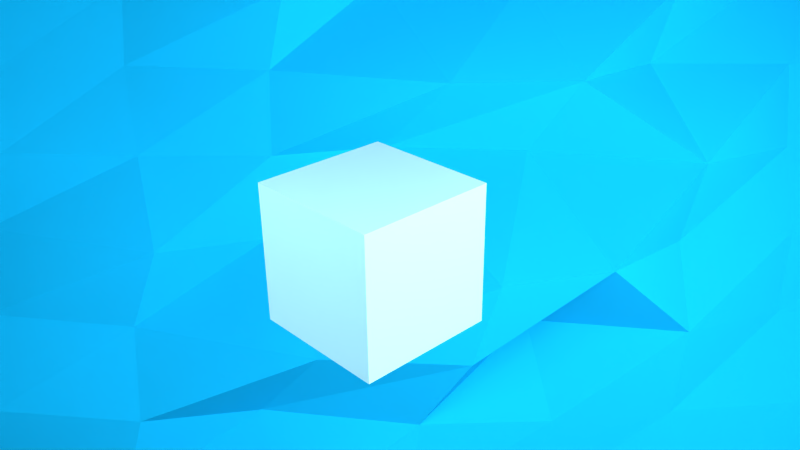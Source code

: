 # Source: example.blend  (saved by Blender 2.71.0; exported with 4.5.12 LTS)
import bpy
from mathutils import Matrix  # noqa: F401  (used for matrix-valued properties, if any)

bpy.ops.wm.read_factory_settings(use_empty=True)
scene = bpy.context.scene
scene.name = 'Scene'

# ---- collections
col_collection_1 = bpy.data.collections.new('Collection 1'); scene.collection.children.link(col_collection_1)

# ---- materials (node trees are filled in below, after node groups)
mat_material_003 = bpy.data.materials.new('Material.003')
mat_material_003.alpha_threshold = 0.0
mat_material_003.roughness = 0.5
mat_material_003.line_color = (0.0, 0.0, 0.0, 1.0)
mat_material_002 = bpy.data.materials.new('Material.002')
mat_material_002.alpha_threshold = 0.0
mat_material_002.roughness = 0.5
mat_material_002.line_color = (0.0, 0.0, 0.0, 1.0)
mat_material_004 = bpy.data.materials.new('Material.004')
mat_material_004.alpha_threshold = 0.0
mat_material_004.roughness = 0.5
mat_material_004.line_color = (0.0, 0.0, 0.0, 1.0)

# ---- material node trees
mat_material_003.use_nodes = True; mat_material_003.node_tree.nodes.clear()
_N = mat_material_003.node_tree.nodes; _L = mat_material_003.node_tree.links
n0 = _N.new('ShaderNodeOutputMaterial'); n0.name = 'Material Output'; n0.location = (300, 300)
n1 = _N.new('ShaderNodeEmission'); n1.name = 'Emission'; n1.location = (110, 300)
n1.inputs[0].default_value = (0.2679, 0.6258, 0.8, 1.0)
n1.inputs[1].default_value = 8.0
_L.new(n1.outputs[0], n0.inputs[0])
n0.is_active_output = True
mat_material_002.use_nodes = True; mat_material_002.node_tree.nodes.clear()
_N = mat_material_002.node_tree.nodes; _L = mat_material_002.node_tree.links
n0 = _N.new('ShaderNodeOutputMaterial'); n0.name = 'Material Output'; n0.location = (300, 300)
n1 = _N.new('ShaderNodeBsdfDiffuse'); n1.name = 'Diffuse BSDF'; n1.location = (10, 300)
n1.inputs[0].default_value = (0.01005, 0.4945, 0.8, 1.0)
_L.new(n1.outputs[0], n0.inputs[0])
n0.is_active_output = True
mat_material_004.use_nodes = True; mat_material_004.node_tree.nodes.clear()
_N = mat_material_004.node_tree.nodes; _L = mat_material_004.node_tree.links
n0 = _N.new('ShaderNodeOutputMaterial'); n0.name = 'Material Output'; n0.location = (300, 300)
n1 = _N.new('ShaderNodeBsdfDiffuse'); n1.name = 'Diffuse BSDF'; n1.location = (10, 300)
_L.new(n1.outputs[0], n0.inputs[0])
n0.is_active_output = True

# ---- world
world_world = bpy.data.worlds.new('World'); scene.world = world_world
world_world.color = (0.05088, 0.05088, 0.05088)
world_world.use_sun_shadow = False
world_world.sun_shadow_jitter_overblur = 0.0
world_world.cycles.sampling_method = 'MANUAL'
world_world.cycles.sample_map_resolution = 256

# ---- cameras
cam_camera = bpy.data.cameras.new('Camera')
cam_camera.clip_end = 100.0
cam_camera.lens = 35.0
cam_camera.sensor_width = 32.0
cam_camera.sensor_height = 18.0
cam_camera.ortho_scale = 7.314
cam_camera.dof.focus_distance = 0.0

# ---- lights
light_lamp = bpy.data.lights.new('Lamp', 'POINT')
light_lamp.transmission_factor = 0.0
light_lamp.cutoff_distance = 30.0
light_lamp.energy = 100.0
light_lamp.shadow_buffer_clip_start = 1.001
light_lamp.shadow_soft_size = 0.1
light_lamp.shadow_maximum_resolution = 0.006
light_lamp.use_absolute_resolution = True
light_lamp.cycles.use_multiple_importance_sampling = False

# ---- meshes
me_plane_002 = bpy.data.meshes.new('Plane.002')
me_plane_002.from_pydata([(-1.0, -1.0, 0.0), (1.0, -1.0, 0.0), (-1.0, 1.0, 0.0), (1.0, 1.0, 0.0)], [], [(0, 1, 3, 2)])
me_plane_002.materials.append(mat_material_003)
me_plane_002.use_remesh_preserve_volume = False
me_plane_002.use_remesh_preserve_attributes = False
me_plane_002.use_mirror_vertex_groups = False
me_plane_002.update()
me_plane_001 = bpy.data.meshes.new('Plane.001')
me_plane_001.from_pydata([(-1.0, -1.0, 0.0), (1.0, -1.0, 0.0), (-1.0, 1.0, 0.0), (1.0, 1.0, 0.0)], [], [(0, 1, 3, 2)])
me_plane_001.materials.append(mat_material_003)
me_plane_001.use_remesh_preserve_volume = False
me_plane_001.use_remesh_preserve_attributes = False
me_plane_001.use_mirror_vertex_groups = False
me_plane_001.update()
me_plane = bpy.data.meshes.new('Plane')
me_plane.from_pydata([(-1.0, -1.0, 0.0), (1.0, -1.0, 0.0), (-1.0, 1.0, 0.0), (1.0, 1.0, 0.0), (-0.9984, -0.001318, 0.002295), (0.03191, -1.026, 0.04439), (1.01, -0.007744, 0.01348), (0.08322, 0.9335, 0.1158), (0.2248, -0.1797, 0.3128), (-0.9914, -0.5069, 0.01195), (0.556, -1.045, 0.07786), (1.011, 0.4915, 0.01487), (-0.4558, 0.9647, 0.06145), (-0.9929, 0.4943, 0.009888), (-0.4584, -1.033, 0.05786), (1.011, -0.5085, 0.01474), (0.5236, 0.9812, 0.0328), (0.1414, 0.387, 0.1967), (0.08592, -0.5687, 0.1195), (-0.3927, -0.0858, 0.1493), (0.5629, -0.05029, 0.08752), (0.5246, 0.4803, 0.03428), (-0.4804, 0.4843, 0.02728), (-0.4196, -0.5643, 0.1119), (0.5466, -0.5372, 0.06479), (-1.0, -0.75, 8.37e-06), (0.7579, -1.006, 0.011), (1.0, 0.75, 2.978e-06), (-0.7377, 0.9902, 0.01708), (-1.0, 0.75, 6.174e-06), (-0.7378, -1.01, 0.01692), (1.0, -0.75, 5.259e-06), (0.7508, 0.9994, 0.001064), (0.00583, 0.7453, 0.008112), (0.06824, -0.8046, 0.09494), (-0.741, -0.007171, 0.01248), (0.4235, -0.1387, 0.2414), (-0.9829, -0.2636, 0.02373), (0.3174, -1.054, 0.09374), (1.009, 0.2425, 0.01302), (-0.2036, 0.9629, 0.06461), (-0.9926, 0.2441, 0.01033), (-0.2325, -1.014, 0.02428), (1.01, -0.2581, 0.01413), (0.3257, 0.9395, 0.1053), (0.02032, 0.2338, 0.02827), (0.1765, -0.3911, 0.2455), (-0.1971, -0.04228, 0.07358), (0.7803, -0.02423, 0.04217), (0.572, 0.6924, 0.1002), (0.6057, 0.1655, 0.147), (0.3814, 0.395, 0.1828), (0.7826, 0.474, 0.04533), (-0.4929, 0.7443, 0.009933), (-0.4403, 0.2023, 0.08301), (-0.7229, 0.4783, 0.03773), (-0.1949, 0.4559, 0.07673), (-0.4408, -0.2974, 0.08243), (-0.4544, -0.7865, 0.06345), (-0.6987, -0.541, 0.07133), (-0.2051, -0.5359, 0.0625), (0.5741, -0.3093, 0.1031), (0.5383, -0.7806, 0.05327), (0.3253, -0.5602, 0.1047), (0.7729, -0.5183, 0.03186), (0.7537, 0.7471, 0.005087), (-0.167, 0.6837, 0.1154), (-0.09048, -0.3775, 0.2219), (0.7579, -0.2564, 0.01106), (0.2838, 0.7229, 0.04708), (0.2897, 0.2182, 0.05527), (0.7768, 0.2285, 0.03736), (-0.7265, 0.7312, 0.03269), (-0.7062, 0.2149, 0.061), (-0.188, 0.2004, 0.0863), (-0.7333, -0.2633, 0.02323), (-0.7394, -0.7585, 0.01482), (-0.1469, -0.8324, 0.1434), (0.284, -0.2772, 0.04735), (0.2985, -0.7888, 0.06748), (0.7684, -0.7647, 0.02564)], [], [(65, 27, 3, 32), (66, 33, 7, 40), (67, 46, 8, 47), (68, 43, 6, 48), (69, 49, 16, 44), (70, 50, 21, 51), (71, 39, 11, 52), (72, 53, 12, 28), (73, 54, 22, 55), (74, 45, 17, 56), (75, 57, 19, 35), (76, 58, 23, 59), (77, 34, 18, 60), (78, 61, 20, 36), (79, 62, 24, 63), (80, 31, 15, 64), (49, 65, 32, 16), (21, 52, 65, 49), (52, 11, 27, 65), (53, 66, 40, 12), (22, 56, 66, 53), (56, 17, 33, 66), (57, 67, 47, 19), (23, 60, 67, 57), (60, 18, 46, 67), (61, 68, 48, 20), (24, 64, 68, 61), (64, 15, 43, 68), (33, 69, 44, 7), (17, 51, 69, 33), (51, 21, 49, 69), (45, 70, 51, 17), (8, 36, 70, 45), (36, 20, 50, 70), (50, 71, 52, 21), (20, 48, 71, 50), (48, 6, 39, 71), (29, 72, 28, 2), (13, 55, 72, 29), (55, 22, 53, 72), (41, 73, 55, 13), (4, 35, 73, 41), (35, 19, 54, 73), (54, 74, 56, 22), (19, 47, 74, 54), (47, 8, 45, 74), (37, 75, 35, 4), (9, 59, 75, 37), (59, 23, 57, 75), (25, 76, 59, 9), (0, 30, 76, 25), (30, 14, 58, 76), (58, 77, 60, 23), (14, 42, 77, 58), (42, 5, 34, 77), (46, 78, 36, 8), (18, 63, 78, 46), (63, 24, 61, 78), (34, 79, 63, 18), (5, 38, 79, 34), (38, 10, 62, 79), (62, 80, 64, 24), (10, 26, 80, 62), (26, 1, 31, 80)])
me_plane.materials.append(mat_material_002)
me_plane.use_remesh_preserve_volume = False
me_plane.use_remesh_preserve_attributes = False
me_plane.use_mirror_vertex_groups = False
me_plane.update()
me_cube = bpy.data.meshes.new('Cube')
me_cube.from_pydata([(1.0, 1.0, -1.0), (1.0, -1.0, -1.0), (-1.0, -1.0, -1.0), (-1.0, 1.0, -1.0), (1.0, 1.0, 1.0), (1.0, -1.0, 1.0), (-1.0, -1.0, 1.0), (-1.0, 1.0, 1.0)], [], [(0, 1, 2, 3), (4, 7, 6, 5), (0, 4, 5, 1), (1, 5, 6, 2), (2, 6, 7, 3), (4, 0, 3, 7)])
me_cube.materials.append(mat_material_004)
me_cube.use_remesh_preserve_volume = False
me_cube.use_remesh_preserve_attributes = False
me_cube.use_mirror_vertex_groups = False
me_cube.update()

# ---- objects
ob_plane_002 = bpy.data.objects.new('Plane.002', me_plane_002)
ob_plane_001 = bpy.data.objects.new('Plane.001', me_plane_001)
ob_plane = bpy.data.objects.new('Plane', me_plane)
ob_cube = bpy.data.objects.new('Cube', me_cube)
ob_lamp = bpy.data.objects.new('Lamp', light_lamp)
ob_camera = bpy.data.objects.new('Camera', cam_camera)

# ---- transforms, parenting, visibility, modifiers, constraints
ob_plane_002.location = (-1.316, -7.35, 3.403)
ob_plane_002.rotation_euler = (-4.486e-08, 1.123, -1.377)
ob_plane_002.scale = (3.55, 3.55, 3.55)
ob_plane_002.lineart.crease_threshold = 0.0
ob_plane_001.location = (8.866, 1.156, 3.403)
ob_plane_001.rotation_euler = (-4.486e-08, 1.123, 0.2152)
ob_plane_001.scale = (-7.008, -7.008, -7.008)
ob_plane_001.lineart.crease_threshold = 0.0
ob_plane.location = (-4.459, 3.907, -2.549)
ob_plane.rotation_euler = (1.049, -2.98e-08, 0.7969)
ob_plane.scale = (10.58, 6.745, 6.745)
ob_plane.lineart.crease_threshold = 0.0
ob_cube.location = (0.0, 0.0, 0.0)
ob_cube.lock_rotations_4d = False
ob_cube.empty_display_type = 'ARROWS'
ob_cube.lineart.crease_threshold = 0.0
ob_lamp.location = (4.076, 1.005, 5.904)
ob_lamp.rotation_euler = (0.6503, 0.05522, 1.866)
ob_lamp.lock_rotations_4d = False
ob_lamp.empty_display_type = 'ARROWS'
ob_lamp.color = (0.0, 0.0, 0.0, 0.0)
ob_lamp.lineart.crease_threshold = 0.0
ob_camera.location = (7.481, -6.508, 5.344)
ob_camera.rotation_euler = (1.109, 0.01082, 0.8149)
ob_camera.lock_rotations_4d = False
ob_camera.empty_display_type = 'ARROWS'
ob_camera.color = (0.0, 0.0, 0.0, 0.0)
ob_camera.display_type = 'WIRE'
ob_camera.lineart.crease_threshold = 0.0

# ---- collection membership
col_collection_1.objects.link(ob_plane_002)
col_collection_1.objects.link(ob_plane_001)
col_collection_1.objects.link(ob_plane)
col_collection_1.objects.link(ob_cube)
col_collection_1.objects.link(ob_lamp)
col_collection_1.objects.link(ob_camera)

# ---- scene / render settings (as saved in the file)
scene.camera = ob_camera
scene.frame_start = 1; scene.frame_end = 250; scene.frame_set(1)
scene.render.engine = 'CYCLES'
scene.render.resolution_percentage = 50
scene.render.dither_intensity = 0.0
scene.cycles.use_denoising = False
scene.cycles.samples = 135
scene.cycles.sampling_pattern = 'TABULATED_SOBOL'
scene.cycles.light_sampling_threshold = 0.0
scene.cycles.use_adaptive_sampling = False
scene.cycles.use_light_tree = False
scene.cycles.blur_glossy = 0.0
scene.cycles.max_bounces = 2
scene.cycles.volume_bounces = 1
scene.cycles.pixel_filter_type = 'GAUSSIAN'
scene.cycles.sample_clamp_indirect = 0.0
scene.view_settings.view_transform = 'Standard'
bpy.context.view_layer.update()
